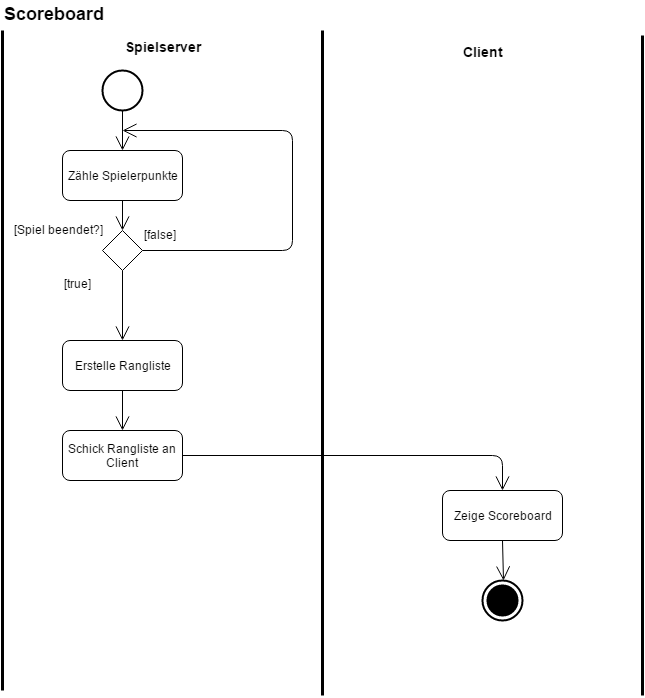

The diagram above was exported from draw.io. Its source (the exported page's mxGraphModel, read from the mxfile embedded in the PNG):
<mxGraphModel dx="1670" dy="765" grid="1" gridSize="10" guides="1" tooltips="1" connect="1" arrows="1" fold="1" page="1" pageScale="1" pageWidth="826" pageHeight="1169" background="#ffffff" math="0" shadow="0">
  <root>
    <mxCell id="0" />
    <mxCell id="1" parent="0" />
    <mxCell id="7ea97a94449771a3-2" value="" style="shape=ellipse;html=1;illColor=#000000;strokeWidth=2;verticalLabelPosition=bottom;verticalAlignment=top;" vertex="1" parent="1">
      <mxGeometry x="120" y="80" width="40" height="40" as="geometry" />
    </mxCell>
    <mxCell id="7ea97a94449771a3-3" value="Zähle Spielerpunkte" style="shape=rect;html=1;rounded=1;whiteSpace=wrap;align=center;" vertex="1" parent="1">
      <mxGeometry x="80" y="160" width="120" height="50" as="geometry" />
    </mxCell>
    <mxCell id="7ea97a94449771a3-4" value="Erstelle Rangliste" style="shape=rect;html=1;rounded=1;whiteSpace=wrap;align=center;" vertex="1" parent="1">
      <mxGeometry x="80" y="350" width="120" height="50" as="geometry" />
    </mxCell>
    <mxCell id="7ea97a94449771a3-5" value="" style="shape=rhombus;html=1;whiteSpace=wrap;verticalLabelPosition=bottom;verticalAlignment=top;" vertex="1" parent="1">
      <mxGeometry x="120" y="240" width="40" height="40" as="geometry" />
    </mxCell>
    <mxCell id="7ea97a94449771a3-9" value="[Spiel beendet?]" style="text;html=1;resizable=0;points=[];autosize=1;align=left;verticalAlign=top;spacingTop=-4;" vertex="1" parent="1">
      <mxGeometry x="30" y="230" width="100" height="20" as="geometry" />
    </mxCell>
    <mxCell id="7ea97a94449771a3-10" value="" style="edgeStyle=none;html=1;endArrow=open;endSize=12;verticalAlign=bottom;exitX=0.5;exitY=1;entryX=0.5;entryY=0;" edge="1" parent="1" source="7ea97a94449771a3-2" target="7ea97a94449771a3-3">
      <mxGeometry x="310" y="105" width="160" as="geometry">
        <mxPoint x="310" y="105" as="sourcePoint" />
        <mxPoint x="310.66666666666674" y="185.33333333333337" as="targetPoint" />
        <mxPoint as="offset" />
      </mxGeometry>
    </mxCell>
    <mxCell id="7ea97a94449771a3-11" value="" style="edgeStyle=none;html=1;endArrow=open;endSize=12;verticalAlign=bottom;exitX=0.5;exitY=1;entryX=0.5;entryY=0;" edge="1" parent="1" source="7ea97a94449771a3-3" target="7ea97a94449771a3-5">
      <mxGeometry x="320" y="115" width="160" as="geometry">
        <mxPoint x="150" y="130" as="sourcePoint" />
        <mxPoint x="150" y="170" as="targetPoint" />
        <mxPoint as="offset" />
      </mxGeometry>
    </mxCell>
    <mxCell id="7ea97a94449771a3-13" value="[false]" style="text;html=1;resizable=0;points=[];autosize=1;align=left;verticalAlign=top;spacingTop=-4;" vertex="1" parent="1">
      <mxGeometry x="160" y="235" width="50" height="20" as="geometry" />
    </mxCell>
    <mxCell id="7ea97a94449771a3-19" value="" style="edgeStyle=none;html=1;endArrow=open;endSize=12;verticalAlign=bottom;exitX=1;exitY=0.5;" edge="1" parent="1" source="7ea97a94449771a3-5">
      <mxGeometry x="330" y="125" width="160" as="geometry">
        <mxPoint x="160" y="140" as="sourcePoint" />
        <mxPoint x="140" y="140" as="targetPoint" />
        <mxPoint as="offset" />
        <Array as="points">
          <mxPoint x="310" y="260" />
          <mxPoint x="310" y="140" />
        </Array>
      </mxGeometry>
    </mxCell>
    <mxCell id="7ea97a94449771a3-20" value="" style="edgeStyle=none;html=1;endArrow=open;endSize=12;verticalAlign=bottom;exitX=0.5;exitY=1;" edge="1" parent="1" source="7ea97a94449771a3-5">
      <mxGeometry x="340" y="135" width="160" as="geometry">
        <mxPoint x="170" y="150" as="sourcePoint" />
        <mxPoint x="140" y="350" as="targetPoint" />
        <mxPoint as="offset" />
      </mxGeometry>
    </mxCell>
    <mxCell id="7ea97a94449771a3-21" value="[true]" style="text;html=1;resizable=0;points=[];autosize=1;align=left;verticalAlign=top;spacingTop=-4;" vertex="1" parent="1">
      <mxGeometry x="80" y="284" width="40" height="20" as="geometry" />
    </mxCell>
    <mxCell id="7ea97a94449771a3-23" value="Schick Rangliste an Client" style="shape=rect;html=1;rounded=1;whiteSpace=wrap;align=center;" vertex="1" parent="1">
      <mxGeometry x="80" y="440" width="120" height="50" as="geometry" />
    </mxCell>
    <mxCell id="7ea97a94449771a3-24" value="" style="edgeStyle=none;html=1;endArrow=open;endSize=12;verticalAlign=bottom;exitX=0.5;exitY=1;entryX=0.5;entryY=0;" edge="1" target="7ea97a94449771a3-23" parent="1">
      <mxGeometry x="310" y="385" width="160" as="geometry">
        <mxPoint x="140" y="400" as="sourcePoint" />
        <mxPoint x="310.66666666666674" y="465.33333333333337" as="targetPoint" />
        <mxPoint as="offset" />
      </mxGeometry>
    </mxCell>
    <mxCell id="7ea97a94449771a3-26" value="Zeige Scoreboard" style="shape=rect;html=1;rounded=1;whiteSpace=wrap;align=center;" vertex="1" parent="1">
      <mxGeometry x="460" y="500" width="120" height="50" as="geometry" />
    </mxCell>
    <mxCell id="7ea97a94449771a3-27" value="" style="edgeStyle=none;html=1;endArrow=open;endSize=12;verticalAlign=bottom;exitX=1;exitY=0.5;entryX=0.5;entryY=0;" edge="1" target="7ea97a94449771a3-26" parent="1" source="7ea97a94449771a3-23">
      <mxGeometry x="700" y="405" width="160" as="geometry">
        <mxPoint x="530" y="420" as="sourcePoint" />
        <mxPoint x="700.6666666666667" y="485.33333333333337" as="targetPoint" />
        <mxPoint as="offset" />
        <Array as="points">
          <mxPoint x="520" y="465" />
        </Array>
      </mxGeometry>
    </mxCell>
    <mxCell id="7ea97a94449771a3-28" value="" style="html=1;shape=mxgraph.sysml.actFinal;strokeWidth=2;verticalLabelPosition=bottom;verticalAlignment=top;" vertex="1" parent="1">
      <mxGeometry x="500" y="590" width="40" height="40" as="geometry" />
    </mxCell>
    <mxCell id="7ea97a94449771a3-29" value="" style="edgeStyle=none;html=1;endArrow=open;endSize=12;verticalAlign=bottom;exitX=0.5;exitY=1;" edge="1" parent="1" source="7ea97a94449771a3-26">
      <mxGeometry x="330" y="125" width="160" as="geometry">
        <mxPoint x="150" y="220" as="sourcePoint" />
        <mxPoint x="521" y="590" as="targetPoint" />
        <mxPoint as="offset" />
      </mxGeometry>
    </mxCell>
    <mxCell id="7ea97a94449771a3-30" value="&lt;b&gt;&lt;font style=&quot;font-size: 14px&quot;&gt;Spielserver&lt;/font&gt;&lt;/b&gt;" style="html=1;shape=mxgraph.sysml.actPart;strokeWidth=3;verticalAlign=top;rotation=0;whiteSpace=wrap;" vertex="1" parent="1">
      <mxGeometry x="20" y="40" width="320" height="660" as="geometry" />
    </mxCell>
    <mxCell id="7ea97a94449771a3-31" value="&lt;b&gt;&lt;font style=&quot;font-size: 14px&quot;&gt;Client&lt;/font&gt;&lt;/b&gt;" style="html=1;shape=mxgraph.sysml.actPart;strokeWidth=3;verticalAlign=top;rotation=0;whiteSpace=wrap;" vertex="1" parent="1">
      <mxGeometry x="340" y="45" width="320" height="660" as="geometry" />
    </mxCell>
    <mxCell id="7ea97a94449771a3-35" value="&lt;font style=&quot;font-size: 18px&quot;&gt;&lt;b&gt;Scoreboard&lt;/b&gt;&lt;/font&gt;" style="text;html=1;resizable=0;points=[];autosize=1;align=left;verticalAlign=top;spacingTop=-4;" vertex="1" parent="1">
      <mxGeometry x="20" y="11" width="120" height="20" as="geometry" />
    </mxCell>
  </root>
</mxGraphModel>